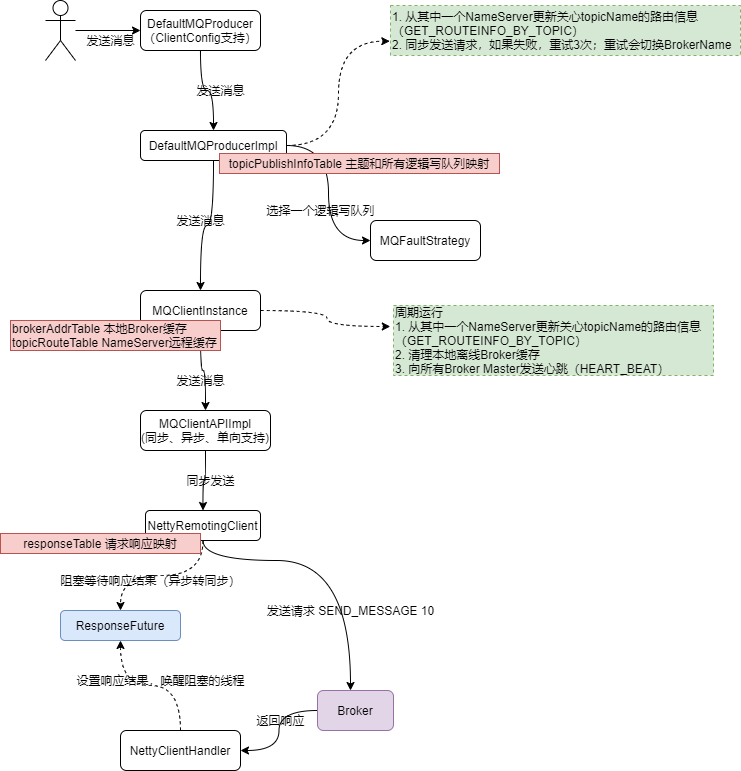

The diagram above was exported from draw.io. Its source (the exported page's mxGraphModel, read from the mxfile embedded in the PNG):
<mxGraphModel dx="943" dy="739" grid="1" gridSize="10" guides="1" tooltips="1" connect="1" arrows="1" fold="1" page="1" pageScale="1" pageWidth="827" pageHeight="1169" math="0" shadow="0">
  <root>
    <mxCell id="0" />
    <mxCell id="1" parent="0" />
    <mxCell id="d2ZQ39YLvJVgdSEO3vd9-25" style="edgeStyle=orthogonalEdgeStyle;curved=1;rounded=0;orthogonalLoop=1;jettySize=auto;html=1;entryX=0.5;entryY=0;entryDx=0;entryDy=0;" parent="1" source="d2ZQ39YLvJVgdSEO3vd9-1" target="d2ZQ39YLvJVgdSEO3vd9-2" edge="1">
      <mxGeometry relative="1" as="geometry" />
    </mxCell>
    <mxCell id="d2ZQ39YLvJVgdSEO3vd9-1" value="DefaultMQProducer&lt;br&gt;（ClientConfig支持）" style="rounded=1;whiteSpace=wrap;html=1;" parent="1" vertex="1">
      <mxGeometry x="180" y="80" width="120" height="40" as="geometry" />
    </mxCell>
    <mxCell id="d2ZQ39YLvJVgdSEO3vd9-31" style="edgeStyle=orthogonalEdgeStyle;curved=1;rounded=0;orthogonalLoop=1;jettySize=auto;html=1;entryX=-0.002;entryY=0.714;entryDx=0;entryDy=0;entryPerimeter=0;dashed=1;" parent="1" source="d2ZQ39YLvJVgdSEO3vd9-2" target="d2ZQ39YLvJVgdSEO3vd9-30" edge="1">
      <mxGeometry relative="1" as="geometry" />
    </mxCell>
    <mxCell id="d2ZQ39YLvJVgdSEO3vd9-33" style="edgeStyle=orthogonalEdgeStyle;curved=1;rounded=0;orthogonalLoop=1;jettySize=auto;html=1;entryX=0;entryY=0.5;entryDx=0;entryDy=0;" parent="1" source="d2ZQ39YLvJVgdSEO3vd9-2" target="d2ZQ39YLvJVgdSEO3vd9-32" edge="1">
      <mxGeometry relative="1" as="geometry" />
    </mxCell>
    <mxCell id="d2ZQ39YLvJVgdSEO3vd9-35" style="edgeStyle=orthogonalEdgeStyle;curved=1;rounded=0;orthogonalLoop=1;jettySize=auto;html=1;" parent="1" source="d2ZQ39YLvJVgdSEO3vd9-2" target="d2ZQ39YLvJVgdSEO3vd9-6" edge="1">
      <mxGeometry relative="1" as="geometry" />
    </mxCell>
    <mxCell id="d2ZQ39YLvJVgdSEO3vd9-2" value="DefaultMQProducerImpl" style="rounded=1;whiteSpace=wrap;html=1;" parent="1" vertex="1">
      <mxGeometry x="180" y="200" width="146" height="30" as="geometry" />
    </mxCell>
    <mxCell id="d2ZQ39YLvJVgdSEO3vd9-19" style="edgeStyle=orthogonalEdgeStyle;curved=1;rounded=0;orthogonalLoop=1;jettySize=auto;html=1;entryX=-0.01;entryY=0.3;entryDx=0;entryDy=0;entryPerimeter=0;dashed=1;" parent="1" source="d2ZQ39YLvJVgdSEO3vd9-6" target="d2ZQ39YLvJVgdSEO3vd9-13" edge="1">
      <mxGeometry relative="1" as="geometry" />
    </mxCell>
    <mxCell id="d2ZQ39YLvJVgdSEO3vd9-38" style="edgeStyle=orthogonalEdgeStyle;curved=1;rounded=0;orthogonalLoop=1;jettySize=auto;html=1;" parent="1" source="d2ZQ39YLvJVgdSEO3vd9-6" target="d2ZQ39YLvJVgdSEO3vd9-37" edge="1">
      <mxGeometry relative="1" as="geometry" />
    </mxCell>
    <mxCell id="d2ZQ39YLvJVgdSEO3vd9-6" value="MQClientInstance" style="rounded=1;whiteSpace=wrap;html=1;" parent="1" vertex="1">
      <mxGeometry x="180" y="360" width="120" height="40" as="geometry" />
    </mxCell>
    <mxCell id="d2ZQ39YLvJVgdSEO3vd9-13" value="周期运行&lt;br&gt;1.&amp;nbsp;从其中一个NameServer更新关心topicName的路由信息&lt;br&gt;（GET_ROUTEINFO_BY_TOPIC）&lt;br&gt;2. 清理本地离线Broker缓存&lt;br&gt;3. 向所有Broker Master发送心跳（&lt;span style=&quot;text-align: center&quot;&gt;HEART_BEAT&lt;/span&gt;）" style="text;html=1;align=left;verticalAlign=middle;resizable=0;points=[];autosize=1;dashed=1;strokeColor=#82b366;fillColor=#d5e8d4;" parent="1" vertex="1">
      <mxGeometry x="433" y="375" width="320" height="70" as="geometry" />
    </mxCell>
    <mxCell id="d2ZQ39YLvJVgdSEO3vd9-17" value="brokerAddrTable 本地Broker缓存&lt;br&gt;topicRouteTable NameServer远程缓存" style="whiteSpace=wrap;html=1;fillColor=#f8cecc;strokeColor=#b85450;align=left;" parent="1" vertex="1">
      <mxGeometry x="50" y="390" width="210" height="30" as="geometry" />
    </mxCell>
    <mxCell id="d2ZQ39YLvJVgdSEO3vd9-18" value="topicPublishInfoTable 主题和所有逻辑写队列映射" style="whiteSpace=wrap;html=1;fillColor=#f8cecc;strokeColor=#b85450;" parent="1" vertex="1">
      <mxGeometry x="259" y="223" width="280" height="20" as="geometry" />
    </mxCell>
    <mxCell id="d2ZQ39YLvJVgdSEO3vd9-23" style="edgeStyle=orthogonalEdgeStyle;curved=1;rounded=0;orthogonalLoop=1;jettySize=auto;html=1;entryX=0;entryY=0.5;entryDx=0;entryDy=0;" parent="1" source="d2ZQ39YLvJVgdSEO3vd9-22" target="d2ZQ39YLvJVgdSEO3vd9-1" edge="1">
      <mxGeometry relative="1" as="geometry" />
    </mxCell>
    <mxCell id="d2ZQ39YLvJVgdSEO3vd9-22" value="" style="shape=umlActor;verticalLabelPosition=bottom;verticalAlign=top;html=1;outlineConnect=0;strokeColor=#000000;fillColor=#FFFFFF;" parent="1" vertex="1">
      <mxGeometry x="85" y="70" width="30" height="60" as="geometry" />
    </mxCell>
    <mxCell id="d2ZQ39YLvJVgdSEO3vd9-24" value="发送消息" style="text;html=1;align=center;verticalAlign=middle;resizable=0;points=[];autosize=1;strokeColor=none;fillColor=none;" parent="1" vertex="1">
      <mxGeometry x="120" y="100" width="60" height="20" as="geometry" />
    </mxCell>
    <mxCell id="d2ZQ39YLvJVgdSEO3vd9-26" value="发送消息" style="text;html=1;align=center;verticalAlign=middle;resizable=0;points=[];autosize=1;strokeColor=none;fillColor=none;" parent="1" vertex="1">
      <mxGeometry x="230" y="150" width="60" height="20" as="geometry" />
    </mxCell>
    <mxCell id="d2ZQ39YLvJVgdSEO3vd9-30" value="1. 从其中一个NameServer更新关心topicName的路由信息&lt;br&gt;（GET_ROUTEINFO_BY_TOPIC）&lt;br&gt;2. 同步发送请求，如果失败，重试3次；重试会切换BrokerName" style="text;html=1;align=left;verticalAlign=middle;resizable=0;points=[];autosize=1;strokeColor=#82b366;dashed=1;fillColor=#d5e8d4;" parent="1" vertex="1">
      <mxGeometry x="430" y="75" width="350" height="50" as="geometry" />
    </mxCell>
    <mxCell id="d2ZQ39YLvJVgdSEO3vd9-32" value="MQFaultStrategy" style="rounded=1;whiteSpace=wrap;html=1;strokeColor=default;fillColor=#FFFFFF;" parent="1" vertex="1">
      <mxGeometry x="410" y="290" width="110" height="40" as="geometry" />
    </mxCell>
    <mxCell id="d2ZQ39YLvJVgdSEO3vd9-34" value="选择一个逻辑写队列" style="text;html=1;align=center;verticalAlign=middle;resizable=0;points=[];autosize=1;strokeColor=none;fillColor=none;" parent="1" vertex="1">
      <mxGeometry x="300" y="270" width="120" height="20" as="geometry" />
    </mxCell>
    <mxCell id="d2ZQ39YLvJVgdSEO3vd9-36" value="发送消息" style="text;html=1;align=center;verticalAlign=middle;resizable=0;points=[];autosize=1;strokeColor=none;fillColor=none;" parent="1" vertex="1">
      <mxGeometry x="210" y="280" width="60" height="20" as="geometry" />
    </mxCell>
    <mxCell id="eE8ls2eU5b8ISA8YReGq-2" style="edgeStyle=orthogonalEdgeStyle;rounded=0;orthogonalLoop=1;jettySize=auto;html=1;curved=1;" parent="1" source="d2ZQ39YLvJVgdSEO3vd9-37" target="eE8ls2eU5b8ISA8YReGq-1" edge="1">
      <mxGeometry relative="1" as="geometry" />
    </mxCell>
    <mxCell id="d2ZQ39YLvJVgdSEO3vd9-37" value="MQClientAPIImpl&lt;br&gt;(同步、异步、单向支持)" style="rounded=1;whiteSpace=wrap;html=1;strokeColor=default;fillColor=#FFFFFF;" parent="1" vertex="1">
      <mxGeometry x="180" y="480" width="130" height="40" as="geometry" />
    </mxCell>
    <mxCell id="d2ZQ39YLvJVgdSEO3vd9-39" value="发送消息" style="text;html=1;align=center;verticalAlign=middle;resizable=0;points=[];autosize=1;strokeColor=none;fillColor=none;" parent="1" vertex="1">
      <mxGeometry x="210" y="440" width="60" height="20" as="geometry" />
    </mxCell>
    <mxCell id="eE8ls2eU5b8ISA8YReGq-6" style="edgeStyle=orthogonalEdgeStyle;curved=1;rounded=0;orthogonalLoop=1;jettySize=auto;html=1;dashed=1;" parent="1" source="eE8ls2eU5b8ISA8YReGq-1" target="eE8ls2eU5b8ISA8YReGq-5" edge="1">
      <mxGeometry relative="1" as="geometry" />
    </mxCell>
    <mxCell id="eE8ls2eU5b8ISA8YReGq-9" style="edgeStyle=orthogonalEdgeStyle;curved=1;rounded=0;orthogonalLoop=1;jettySize=auto;html=1;" parent="1" source="eE8ls2eU5b8ISA8YReGq-1" target="eE8ls2eU5b8ISA8YReGq-8" edge="1">
      <mxGeometry relative="1" as="geometry">
        <Array as="points">
          <mxPoint x="243" y="630" />
          <mxPoint x="390" y="630" />
        </Array>
      </mxGeometry>
    </mxCell>
    <mxCell id="eE8ls2eU5b8ISA8YReGq-1" value="NettyRemotingClient" style="rounded=1;whiteSpace=wrap;html=1;" parent="1" vertex="1">
      <mxGeometry x="185" y="580" width="115" height="30" as="geometry" />
    </mxCell>
    <mxCell id="eE8ls2eU5b8ISA8YReGq-3" value="同步发送" style="text;html=1;align=center;verticalAlign=middle;resizable=0;points=[];autosize=1;strokeColor=none;fillColor=none;" parent="1" vertex="1">
      <mxGeometry x="220" y="540" width="60" height="20" as="geometry" />
    </mxCell>
    <mxCell id="eE8ls2eU5b8ISA8YReGq-4" value="responseTable 请求响应映射" style="whiteSpace=wrap;html=1;fillColor=#f8cecc;strokeColor=#b85450;" parent="1" vertex="1">
      <mxGeometry x="40" y="603" width="200" height="20" as="geometry" />
    </mxCell>
    <mxCell id="eE8ls2eU5b8ISA8YReGq-5" value="ResponseFuture" style="rounded=1;whiteSpace=wrap;html=1;fillColor=#dae8fc;strokeColor=#6c8ebf;" parent="1" vertex="1">
      <mxGeometry x="100" y="680" width="120" height="30" as="geometry" />
    </mxCell>
    <mxCell id="eE8ls2eU5b8ISA8YReGq-7" value="阻塞等待响应结果（异步转同步）" style="text;html=1;align=center;verticalAlign=middle;resizable=0;points=[];autosize=1;strokeColor=none;fillColor=none;" parent="1" vertex="1">
      <mxGeometry x="90" y="640" width="200" height="20" as="geometry" />
    </mxCell>
    <mxCell id="eE8ls2eU5b8ISA8YReGq-12" style="edgeStyle=orthogonalEdgeStyle;curved=1;rounded=0;orthogonalLoop=1;jettySize=auto;html=1;entryX=1;entryY=0.5;entryDx=0;entryDy=0;" parent="1" source="eE8ls2eU5b8ISA8YReGq-8" target="eE8ls2eU5b8ISA8YReGq-11" edge="1">
      <mxGeometry relative="1" as="geometry" />
    </mxCell>
    <mxCell id="eE8ls2eU5b8ISA8YReGq-8" value="Broker" style="rounded=1;whiteSpace=wrap;html=1;fillColor=#e1d5e7;strokeColor=#9673a6;" parent="1" vertex="1">
      <mxGeometry x="357" y="760" width="76" height="40" as="geometry" />
    </mxCell>
    <mxCell id="eE8ls2eU5b8ISA8YReGq-10" value="发送请求 SEND_MESSAGE 10" style="text;html=1;align=center;verticalAlign=middle;resizable=0;points=[];autosize=1;strokeColor=none;fillColor=none;" parent="1" vertex="1">
      <mxGeometry x="300" y="670" width="180" height="20" as="geometry" />
    </mxCell>
    <mxCell id="eE8ls2eU5b8ISA8YReGq-14" style="edgeStyle=orthogonalEdgeStyle;curved=1;rounded=0;orthogonalLoop=1;jettySize=auto;html=1;dashed=1;" parent="1" source="eE8ls2eU5b8ISA8YReGq-11" target="eE8ls2eU5b8ISA8YReGq-5" edge="1">
      <mxGeometry relative="1" as="geometry" />
    </mxCell>
    <mxCell id="eE8ls2eU5b8ISA8YReGq-11" value="NettyClientHandler" style="rounded=1;whiteSpace=wrap;html=1;" parent="1" vertex="1">
      <mxGeometry x="160" y="800" width="120" height="40" as="geometry" />
    </mxCell>
    <mxCell id="eE8ls2eU5b8ISA8YReGq-13" value="返回响应" style="text;html=1;align=center;verticalAlign=middle;resizable=0;points=[];autosize=1;strokeColor=none;fillColor=none;" parent="1" vertex="1">
      <mxGeometry x="290" y="780" width="60" height="20" as="geometry" />
    </mxCell>
    <mxCell id="eE8ls2eU5b8ISA8YReGq-15" value="设置响应结果，唤醒阻塞的线程" style="text;html=1;align=center;verticalAlign=middle;resizable=0;points=[];autosize=1;strokeColor=none;fillColor=none;" parent="1" vertex="1">
      <mxGeometry x="110" y="740" width="180" height="20" as="geometry" />
    </mxCell>
  </root>
</mxGraphModel>